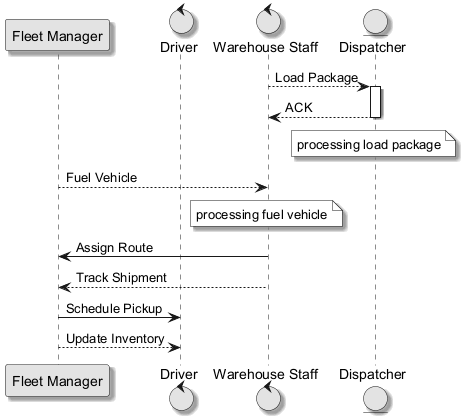

The diagram above was rendered by PlantUML. Its source (embedded in the PNG):
@startuml
skinparam monochrome true
skinparam shadowing true
participant "Fleet Manager" as FM
control "Driver" as D
control "Warehouse Staff" as WS
entity "Dispatcher" as D2
WS --> D2 : Load Package
activate D2
D2 --> WS : ACK
deactivate D2
note over D2 : processing load package
FM --> WS : Fuel Vehicle
note over WS : processing fuel vehicle
WS -> FM : Assign Route
WS --> FM : Track Shipment
FM -> D : Schedule Pickup
FM --> D : Update Inventory
@enduml